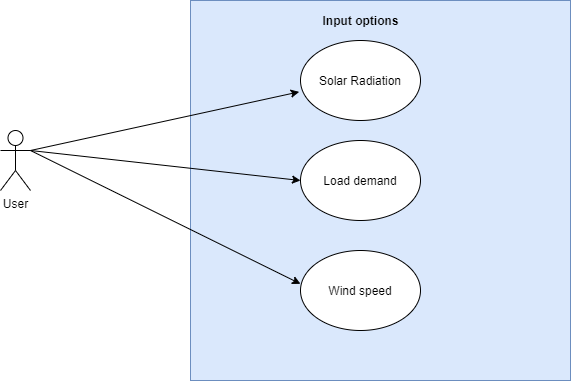

The diagram above was exported from draw.io. Its source (the exported page's mxGraphModel, read from the mxfile embedded in the PNG):
<mxGraphModel dx="1246" dy="491" grid="1" gridSize="10" guides="1" tooltips="1" connect="1" arrows="1" fold="1" page="1" pageScale="1" pageWidth="827" pageHeight="1169" math="0" shadow="0">
  <root>
    <mxCell id="0" />
    <mxCell id="1" parent="0" />
    <mxCell id="iX3mzAPLsTc3W_d15aL8-1" value="User" style="shape=umlActor;verticalLabelPosition=bottom;verticalAlign=top;html=1;outlineConnect=0;" vertex="1" parent="1">
      <mxGeometry x="80" y="320" width="30" height="60" as="geometry" />
    </mxCell>
    <mxCell id="iX3mzAPLsTc3W_d15aL8-4" value="" style="whiteSpace=wrap;html=1;aspect=fixed;fillColor=#dae8fc;strokeColor=#6c8ebf;" vertex="1" parent="1">
      <mxGeometry x="270" y="190" width="380" height="380" as="geometry" />
    </mxCell>
    <mxCell id="iX3mzAPLsTc3W_d15aL8-5" value="Solar Radiation" style="ellipse;whiteSpace=wrap;html=1;" vertex="1" parent="1">
      <mxGeometry x="380" y="230" width="120" height="80" as="geometry" />
    </mxCell>
    <mxCell id="iX3mzAPLsTc3W_d15aL8-6" value="Wind speed" style="ellipse;whiteSpace=wrap;html=1;" vertex="1" parent="1">
      <mxGeometry x="380" y="440" width="120" height="80" as="geometry" />
    </mxCell>
    <mxCell id="iX3mzAPLsTc3W_d15aL8-8" value="Load demand" style="ellipse;whiteSpace=wrap;html=1;" vertex="1" parent="1">
      <mxGeometry x="380" y="330" width="120" height="80" as="geometry" />
    </mxCell>
    <mxCell id="iX3mzAPLsTc3W_d15aL8-11" value="" style="endArrow=classic;html=1;entryX=-0.011;entryY=0.642;entryDx=0;entryDy=0;entryPerimeter=0;" edge="1" parent="1" target="iX3mzAPLsTc3W_d15aL8-5">
      <mxGeometry width="50" height="50" relative="1" as="geometry">
        <mxPoint x="110" y="340" as="sourcePoint" />
        <mxPoint x="160" y="290" as="targetPoint" />
      </mxGeometry>
    </mxCell>
    <mxCell id="iX3mzAPLsTc3W_d15aL8-12" value="" style="endArrow=classic;html=1;entryX=0;entryY=0.5;entryDx=0;entryDy=0;exitX=1;exitY=0.3333333333333333;exitDx=0;exitDy=0;exitPerimeter=0;" edge="1" parent="1" source="iX3mzAPLsTc3W_d15aL8-1" target="iX3mzAPLsTc3W_d15aL8-8">
      <mxGeometry width="50" height="50" relative="1" as="geometry">
        <mxPoint x="110" y="350" as="sourcePoint" />
        <mxPoint x="160" y="300" as="targetPoint" />
      </mxGeometry>
    </mxCell>
    <mxCell id="iX3mzAPLsTc3W_d15aL8-13" value="" style="endArrow=classic;html=1;entryX=0;entryY=0.417;entryDx=0;entryDy=0;entryPerimeter=0;" edge="1" parent="1" target="iX3mzAPLsTc3W_d15aL8-6">
      <mxGeometry width="50" height="50" relative="1" as="geometry">
        <mxPoint x="110" y="340" as="sourcePoint" />
        <mxPoint x="160" y="290" as="targetPoint" />
      </mxGeometry>
    </mxCell>
    <mxCell id="iX3mzAPLsTc3W_d15aL8-14" value="Input options" style="text;html=1;resizable=0;autosize=1;align=center;verticalAlign=middle;points=[];fillColor=none;strokeColor=none;rounded=0;fontStyle=1" vertex="1" parent="1">
      <mxGeometry x="395" y="200" width="90" height="20" as="geometry" />
    </mxCell>
  </root>
</mxGraphModel>